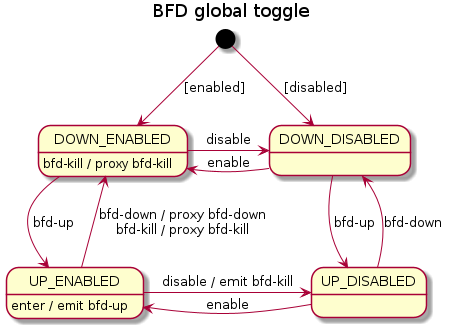

The diagram above was rendered by PlantUML. Its source (embedded in the PNG):
@startuml
title BFD global toggle
[*] --> DOWN_ENABLED : [enabled]
[*] --> DOWN_DISABLED : [disabled]

DOWN_ENABLED -r-> DOWN_DISABLED : disable
DOWN_ENABLED --> UP_ENABLED : bfd-up
DOWN_ENABLED : bfd-kill / proxy bfd-kill

DOWN_DISABLED -l-> DOWN_ENABLED : enable
DOWN_DISABLED --> UP_DISABLED : bfd-up

UP_ENABLED -r-> UP_DISABLED : disable / emit bfd-kill
UP_ENABLED -u-> DOWN_ENABLED : bfd-down / proxy bfd-down\nbfd-kill / proxy bfd-kill
UP_ENABLED : enter / emit bfd-up

UP_DISABLED -l-> UP_ENABLED : enable
UP_DISABLED -u-> DOWN_DISABLED : bfd-down

@enduml